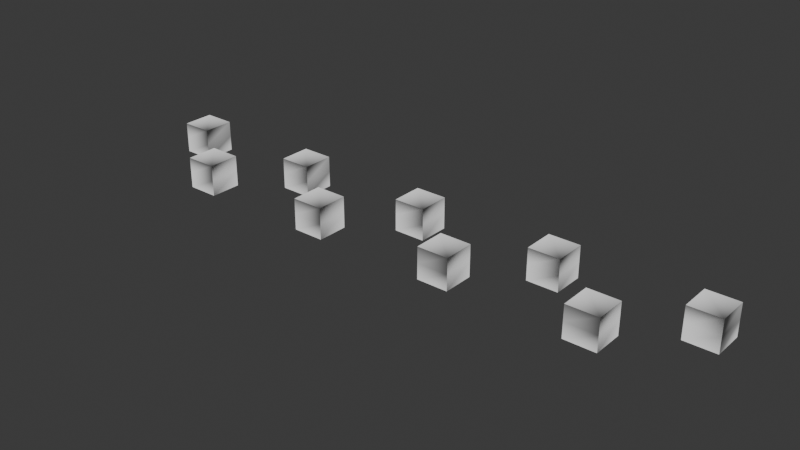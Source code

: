 # Source: skirmisher.blend  (saved by Blender 4.5.90; exported with 4.5.12 LTS)
import bpy
from mathutils import Matrix  # noqa: F401  (used for matrix-valued properties, if any)

bpy.ops.wm.read_factory_settings(use_empty=True)
scene = bpy.context.scene
scene.name = 'Scene'

# ---- collections
col_collection = bpy.data.collections.new('Collection'); scene.collection.children.link(col_collection)

# ---- materials (node trees are filled in below, after node groups)
mat_material_001 = bpy.data.materials.new('Material.001')
mat_material_001.roughness = 1.0

# ---- material node trees
mat_material_001.use_nodes = True; mat_material_001.node_tree.nodes.clear()
_N = mat_material_001.node_tree.nodes; _L = mat_material_001.node_tree.links
n0 = _N.new('ShaderNodeBsdfPrincipled'); n0.name = 'Principled BSDF'; n0.location = (0, 300)
n0.inputs[2].default_value = 1.0
n0.inputs[13].default_value = 0.0
n1 = _N.new('ShaderNodeOutputMaterial'); n1.name = 'Material Output'; n1.location = (280, 300)
_L.new(n0.outputs[0], n1.inputs[0])
n1.is_active_output = True

# ---- world
world_world = bpy.data.worlds.new('World'); scene.world = world_world
world_world.use_nodes = True; world_world.node_tree.nodes.clear()
_N = world_world.node_tree.nodes; _L = world_world.node_tree.links
n0 = _N.new('ShaderNodeOutputWorld'); n0.name = 'World Output'; n0.location = (200, 100)
n1 = _N.new('ShaderNodeBackground'); n1.name = 'Background'; n1.location = (-200, 100)
n1.inputs[0].default_value = (0.05088, 0.05088, 0.05088, 1.0)
_L.new(n1.outputs[0], n0.inputs[0])
n0.is_active_output = True
world_world.color = (0.05088, 0.05088, 0.05088)
world_world.sun_shadow_jitter_overblur = 0.0

# ---- meshes
me_01_pants = bpy.data.meshes.new('01_pants')
me_01_pants.from_pydata([(0.05001, 0.04999, -5.588e-09), (0.04999, -0.05001, 1.863e-09), (-0.04999, 0.05001, -5.588e-09), (-0.05001, -0.04999, 1.863e-09), (0.05001, 0.04999, 0.05), (-0.05001, -0.04999, 0.05), (0.04999, -0.05001, 0.05), (-0.04999, 0.05001, 0.05), (-0.04999, 0.05001, -5.588e-09), (-0.04999, 0.05001, -5.588e-09), (-0.05001, -0.04999, 1.863e-09), (-0.05001, -0.04999, 1.863e-09), (0.05001, 0.04999, -5.588e-09), (0.05001, 0.04999, -5.588e-09), (0.05001, 0.04999, 0.05), (0.04999, -0.05001, 0.05), (0.04999, -0.05001, 1.863e-09), (0.04999, -0.05001, 1.863e-09), (-0.04999, 0.05001, 0.05), (-0.05001, -0.04999, 0.05), (0.05001, 0.04999, 0.1), (0.04999, -0.05001, 0.1), (-0.04999, 0.05001, 0.1), (-0.05001, -0.04999, 0.1), (0.05001, 0.04999, 0.05), (-0.05001, -0.04999, 0.05), (0.04999, -0.05001, 0.05), (-0.04999, 0.05001, 0.05), (-0.05001, -0.04999, 0.05), (-0.05001, -0.04999, 0.1), (-0.05001, -0.04999, 0.1), (0.04999, -0.05001, 0.1), (0.04999, -0.05001, 0.1), (0.05001, 0.04999, 0.1), (0.05001, 0.04999, 0.1), (-0.04999, 0.05001, 0.1), (-0.04999, 0.05001, 0.1), (0.05001, 0.04999, 0.05), (0.04999, -0.05001, 0.05), (-0.04999, 0.05001, 0.05)], [], [(12, 10, 8), (18, 0, 9), (14, 17, 13), (19, 2, 3), (15, 11, 16), (12, 1, 10), (18, 4, 0), (14, 6, 17), (19, 7, 2), (15, 5, 11), (35, 31, 33), (32, 25, 38), (29, 27, 28), (34, 26, 37), (36, 24, 39), (35, 30, 31), (32, 23, 25), (29, 22, 27), (34, 21, 26), (36, 20, 24)])
me_01_pants.polygons.foreach_set('use_smooth', [True] * 20)
_uv = me_01_pants.uv_layers.new(name='UVMap')
_uv.uv.foreach_set('vector', [0.9631, 0.02171, 0.3517, 0.02171, 0.3517, 0.02171, 0.3517, 0.4812, 0.9631, 0.02171, 0.3517, 0.02171, 0.9631, 0.4812, 0.9631, 0.02171, 0.9631, 0.02171, 0.3517, 0.4812, 0.3517, 0.02171, 0.3517, 0.02171, 0.9631, 0.4812, 0.3517, 0.02171, 0.9631, 0.02171, 0.9631, 0.02171, 0.9631, 0.02171, 0.3517, 0.02171, 0.3517, 0.4812, 0.9631, 0.4812, 0.9631, 0.02171, 0.9631, 0.4812, 0.9631, 0.4812, 0.9631, 0.02171, 0.3517, 0.4812, 0.3517, 0.4812, 0.3517, 0.02171, 0.9631, 0.4812, 0.3517, 0.4812, 0.3517, 0.02171, 0.2907, 0.983, 0.9643, 0.983, 0.9643, 0.983, 0.9643, 0.983, 0.2907, 0.5235, 0.9643, 0.5235, 0.2907, 0.983, 0.2907, 0.5235, 0.2907, 0.5235, 0.9643, 0.983, 0.9643, 0.5235, 0.9643, 0.5235, 0.2907, 0.983, 0.9643, 0.5235, 0.2907, 0.5235, 0.2907, 0.983, 0.2907, 0.983, 0.9643, 0.983, 0.9643, 0.983, 0.2907, 0.983, 0.2907, 0.5235, 0.2907, 0.983, 0.2907, 0.983, 0.2907, 0.5235, 0.9643, 0.983, 0.9643, 0.983, 0.9643, 0.5235, 0.2907, 0.983, 0.9643, 0.983, 0.9643, 0.5235])
me_01_pants.materials.append(mat_material_001)
me_01_pants.update()
me_01_pants.normals_split_custom_set([tuple(v) for v in zip(*[iter([-7.935e-12, -7.451e-08, -1.0, -7.935e-12, -7.451e-08, -1.0, -8.304e-12, -7.451e-08, -1.0, 0.0001114, 1.0, -1.313e-07, 0.0001114, 1.0, -5.498e-08, 0.0001114, 1.0, -1.863e-07, 1.0, -0.0001115, 8.31e-12, 1.0, -0.0001116, 8.31e-12, 1.0, -0.0001115, 8.31e-12, -1.0, 0.0001119, -8.335e-12, -1.0, 0.0001119, -8.335e-12, -1.0, 0.0001119, -8.335e-12, -0.0001015, -1.0, 1.863e-07, -0.0001015, -1.0, 1.863e-07, -0.0001015, -1.0, 1.863e-07, -7.935e-12, -7.451e-08, -1.0, -7.565e-12, -7.451e-08, -1.0, -7.935e-12, -7.451e-08, -1.0, 0.0001114, 1.0, -1.313e-07, 0.0001114, 1.0, 0.0, 0.0001114, 1.0, -5.498e-08, 1.0, -0.0001115, 8.31e-12, 1.0, -0.0001116, 8.31e-12, 1.0, -0.0001116, 8.31e-12, -1.0, 0.0001119, -8.335e-12, -1.0, 0.0001119, -8.335e-12, -1.0, 0.0001119, -8.335e-12, -0.0001015, -1.0, 1.863e-07, -0.0001015, -1.0, 1.863e-07, -0.0001015, -1.0, 1.863e-07, 0.0, 7.45e-08, 1.0, 0.0, 7.45e-08, 1.0, 0.0, 0.0, 1.0, -0.0001015, -1.0, 0.0, -0.0001015, -1.0, 0.0, -0.0001015, -1.0, 0.0, -1.0, 0.0001119, -8.335e-12, -1.0, 0.0001119, -8.335e-12, -1.0, 0.0001118, -8.335e-12, 1.0, -0.0001115, 8.31e-12, 1.0, -0.0001115, 8.31e-12, 1.0, -0.0001115, 8.31e-12, 0.0001115, 1.0, -5.498e-08, 0.0001115, 1.0, -1.313e-07, 0.0001115, 1.0, 0.0, 0.0, 7.45e-08, 1.0, 0.0, 1.49e-07, 1.0, 0.0, 7.45e-08, 1.0, -0.0001015, -1.0, 0.0, -0.0001015, -1.0, 0.0, -0.0001015, -1.0, 0.0, -1.0, 0.0001119, -8.335e-12, -1.0, 0.0001119, -8.335e-12, -1.0, 0.0001119, -8.335e-12, 1.0, -0.0001115, 8.31e-12, 1.0, -0.0001115, 8.31e-12, 1.0, -0.0001115, 8.31e-12, 0.0001115, 1.0, -5.498e-08, 0.0001115, 1.0, -1.863e-07, 0.0001115, 1.0, -1.313e-07])] * 3)])
me_01_pants_001 = bpy.data.meshes.new('01_pants.001')
me_01_pants_001.from_pydata([(-1.055, 0.1439, -7.473e-08), (-1.055, 0.1439, -0.055), (-1.055, 0.03389, -0.055), (-0.945, 0.1439, -0.055), (-0.945, 0.03388, -0.055), (-1.055, 0.03389, 0.055), (-0.945, 0.03388, -6.653e-08), (-1.055, 0.03389, -6.653e-08), (-0.945, 0.03388, 0.055), (-0.945, 0.1439, 0.055), (-1.055, 0.1439, 0.055), (-0.945, 0.1439, -7.473e-08), (-0.445, 0.03388, -0.055), (-0.555, 0.03389, -0.055), (-0.555, 0.1439, -0.055), (-0.445, 0.1439, -0.055), (-0.445, 0.1439, -7.462e-08), (-0.555, 0.03389, 0.055), (-0.555, 0.03389, -6.642e-08), (-0.445, 0.03388, -6.642e-08), (-0.445, 0.03388, 0.055), (-0.445, 0.1439, 0.055), (-0.555, 0.1439, 0.055), (-0.555, 0.1439, -7.462e-08), (-0.05499, 0.1439, -0.055), (-0.05501, 0.03389, -0.055), (0.05501, 0.1439, -0.055), (0.05499, 0.03388, -0.055), (0.05499, 0.03388, 0.055), (-0.05499, 0.1439, 0.055), (0.05501, 0.1439, -7.478e-08), (-0.05501, 0.03389, -6.658e-08), (-0.05501, 0.03389, 0.055), (0.05501, 0.1439, 0.055), (0.05499, 0.03388, -6.658e-08), (-0.05499, 0.1439, -7.478e-08), (0.555, 0.1439, -0.055), (0.555, 0.03388, -0.055), (0.445, 0.1439, -0.055), (0.445, 0.1439, -7.459e-08), (0.445, 0.03389, -0.055), (0.555, 0.1439, 0.055), (0.555, 0.03388, -6.64e-08), (0.445, 0.03389, -6.64e-08), (0.445, 0.03389, 0.055), (0.555, 0.03388, 0.055), (0.445, 0.1439, 0.055), (0.555, 0.1439, -7.459e-08), (1.055, 0.03388, -0.055), (1.055, 0.1439, -7.472e-08), (0.945, 0.1439, -0.055), (0.945, 0.03389, -0.055), (1.055, 0.1439, -0.055), (0.945, 0.1439, -7.472e-08), (1.055, 0.03388, -6.652e-08), (0.945, 0.03389, -6.652e-08), (0.945, 0.03389, 0.055), (1.055, 0.03388, 0.055), (1.055, 0.1439, 0.055), (0.945, 0.1439, 0.055), (-0.695, -0.1661, -0.055), (-0.805, -0.0561, -0.055), (-0.805, -0.1661, -0.055), (-0.695, -0.05612, -0.055), (-0.805, -0.1661, -6.647e-08), (-0.695, -0.05612, 0.055), (-0.805, -0.0561, 0.055), (-0.805, -0.1661, 0.055), (-0.695, -0.05612, -7.467e-08), (-0.695, -0.1661, -6.647e-08), (-0.695, -0.1661, 0.055), (-0.805, -0.0561, -7.467e-08), (-0.195, -0.05612, -0.055), (-0.195, -0.1661, -0.055), (-0.305, -0.1661, -0.055), (-0.305, -0.0561, -0.055), (-0.305, -0.0561, -7.459e-08), (-0.195, -0.1661, 0.055), (-0.195, -0.05612, -7.459e-08), (-0.305, -0.1661, -6.64e-08), (-0.195, -0.1661, -6.64e-08), (-0.305, -0.1661, 0.055), (-0.195, -0.05612, 0.055), (-0.305, -0.0561, 0.055), (0.305, -0.05612, -0.055), (0.195, -0.0561, -0.055), (0.195, -0.0561, -7.469e-08), (0.195, -0.1661, -0.055), (0.305, -0.1661, -0.055), (0.195, -0.1661, -6.65e-08), (0.195, -0.1661, 0.055), (0.305, -0.05612, -7.469e-08), (0.305, -0.1661, 0.055), (0.305, -0.05612, 0.055), (0.195, -0.0561, 0.055), (0.305, -0.1661, -6.65e-08), (0.805, -0.05612, -0.055), (0.805, -0.1661, -0.055), (0.695, -0.0561, -0.055), (0.695, -0.1661, -0.055), (0.805, -0.1661, 0.055), (0.695, -0.0561, 0.055), (0.695, -0.1661, 0.055), (0.695, -0.1661, -6.652e-08), (0.805, -0.05612, 0.055), (0.805, -0.05612, -7.472e-08), (0.805, -0.1661, -6.652e-08), (0.695, -0.0561, -7.472e-08), (-0.945, 0.03388, 0.055), (-0.945, 0.1439, 0.055), (-0.445, 0.1439, -0.055), (-0.445, 0.1439, -7.462e-08), (-0.555, 0.03389, 0.055), (-0.555, 0.03389, -6.642e-08), (-0.05501, 0.03389, -6.658e-08), (-0.05501, 0.03389, 0.055), (-0.05499, 0.1439, 0.055), (0.445, 0.1439, -0.055), (0.445, 0.1439, -7.459e-08), (0.945, 0.1439, -0.055), (0.945, 0.03389, -0.055), (0.945, 0.03389, -6.652e-08), (0.945, 0.03389, 0.055), (-0.695, -0.05612, 0.055), (-0.695, -0.05612, -7.467e-08), (-0.305, -0.0561, -0.055), (-0.305, -0.0561, -7.459e-08), (-0.305, -0.1661, 0.055), (-0.305, -0.0561, 0.055), (-0.195, -0.1661, 0.055), (-0.195, -0.05612, 0.055), (-0.195, -0.1661, -6.64e-08), (0.195, -0.0561, -0.055), (0.195, -0.0561, -7.469e-08), (0.305, -0.1661, 0.055), (0.305, -0.1661, -6.65e-08), (0.695, -0.0561, -0.055), (0.695, -0.1661, -0.055), (-1.055, 0.1439, -0.055), (-1.055, 0.03389, -0.055), (-1.055, 0.1439, -7.473e-08), (-0.945, 0.1439, -0.055), (-0.945, 0.1439, -7.473e-08), (-0.945, 0.03388, -0.055), (-1.055, 0.03389, -6.653e-08), (-0.945, 0.03388, -6.653e-08), (-1.055, 0.03389, 0.055), (-1.055, 0.1439, 0.055), (-0.555, 0.1439, -0.055), (-0.555, 0.03389, -0.055), (-0.555, 0.1439, -7.462e-08), (-0.445, 0.03388, -0.055), (-0.445, 0.03388, -6.642e-08), (-0.445, 0.03388, 0.055), (-0.445, 0.1439, 0.055), (-0.555, 0.1439, 0.055), (-0.05499, 0.1439, -0.055), (-0.05501, 0.03389, -0.055), (-0.05499, 0.1439, -7.478e-08), (0.05501, 0.1439, -0.055), (0.05501, 0.1439, -7.478e-08), (0.05499, 0.03388, -0.055), (0.05499, 0.03388, -6.658e-08), (0.05499, 0.03388, 0.055), (0.05501, 0.1439, 0.055), (0.445, 0.03389, -0.055), (0.555, 0.1439, -0.055), (0.555, 0.1439, -7.459e-08), (0.555, 0.03388, -0.055), (0.445, 0.03389, -6.64e-08), (0.555, 0.03388, -6.64e-08), (0.555, 0.03388, 0.055), (0.555, 0.1439, 0.055), (0.445, 0.03389, 0.055), (0.445, 0.1439, 0.055), (0.945, 0.1439, -7.472e-08), (1.055, 0.1439, -0.055), (1.055, 0.1439, -7.472e-08), (1.055, 0.03388, -0.055), (1.055, 0.03388, -6.652e-08), (1.055, 0.03388, 0.055), (1.055, 0.1439, 0.055), (0.945, 0.1439, 0.055), (-0.805, -0.0561, -0.055), (-0.805, -0.1661, -0.055), (-0.805, -0.0561, -7.467e-08), (-0.695, -0.05612, -0.055), (-0.695, -0.1661, -0.055), (-0.805, -0.1661, -6.647e-08), (-0.695, -0.1661, -6.647e-08), (-0.695, -0.1661, 0.055), (-0.805, -0.1661, 0.055), (-0.805, -0.0561, 0.055), (-0.305, -0.1661, -0.055), (-0.195, -0.05612, -0.055), (-0.195, -0.05612, -7.459e-08), (-0.195, -0.1661, -0.055), (-0.305, -0.1661, -6.64e-08), (0.195, -0.1661, -0.055), (0.305, -0.05612, -0.055), (0.305, -0.05612, -7.469e-08), (0.305, -0.1661, -0.055), (0.195, -0.1661, -6.65e-08), (0.305, -0.05612, 0.055), (0.195, -0.1661, 0.055), (0.195, -0.0561, 0.055), (0.695, -0.0561, -7.472e-08), (0.805, -0.05612, -0.055), (0.805, -0.05612, -7.472e-08), (0.805, -0.1661, -0.055), (0.695, -0.1661, -6.652e-08), (0.805, -0.1661, -6.652e-08), (0.805, -0.1661, 0.055), (0.805, -0.05612, 0.055), (0.695, -0.1661, 0.055), (0.695, -0.0561, 0.055), (-0.945, 0.03388, -6.653e-08), (-0.945, 0.1439, -7.473e-08), (0.05501, 0.1439, -7.478e-08), (-0.05499, 0.1439, -7.478e-08), (0.555, 0.03388, -6.64e-08), (0.555, 0.1439, -7.459e-08), (1.055, 0.1439, -7.472e-08), (0.945, 0.1439, -7.472e-08), (-0.695, -0.05612, -7.467e-08), (-0.805, -0.0561, -7.467e-08), (0.195, -0.0561, -7.469e-08), (0.195, -0.1661, -6.65e-08), (-0.945, 0.1439, -7.473e-08), (-1.055, 0.1439, -7.473e-08), (-1.055, 0.1439, -7.473e-08), (-1.055, 0.03389, -6.653e-08), (-1.055, 0.03389, -6.653e-08), (-0.945, 0.03388, -6.653e-08), (-0.445, 0.1439, -7.462e-08), (-0.555, 0.1439, -7.462e-08), (-0.445, 0.03388, -6.642e-08), (-0.445, 0.1439, -7.462e-08), (-0.555, 0.1439, -7.462e-08), (-0.555, 0.03389, -6.642e-08), (-0.555, 0.03389, -6.642e-08), (-0.445, 0.03388, -6.642e-08), (0.05499, 0.03388, -6.658e-08), (0.05501, 0.1439, -7.478e-08), (-0.05499, 0.1439, -7.478e-08), (-0.05501, 0.03389, -6.658e-08), (-0.05501, 0.03389, -6.658e-08), (0.05499, 0.03388, -6.658e-08), (0.555, 0.1439, -7.459e-08), (0.445, 0.1439, -7.459e-08), (0.445, 0.1439, -7.459e-08), (0.445, 0.03389, -6.64e-08), (0.445, 0.03389, -6.64e-08), (0.555, 0.03388, -6.64e-08), (1.055, 0.03388, -6.652e-08), (1.055, 0.1439, -7.472e-08), (0.945, 0.1439, -7.472e-08), (0.945, 0.03389, -6.652e-08), (0.945, 0.03389, -6.652e-08), (1.055, 0.03388, -6.652e-08), (-0.695, -0.1661, -6.647e-08), (-0.695, -0.05612, -7.467e-08), (-0.805, -0.0561, -7.467e-08), (-0.805, -0.1661, -6.647e-08), (-0.805, -0.1661, -6.647e-08), (-0.695, -0.1661, -6.647e-08), (-0.195, -0.05612, -7.459e-08), (-0.305, -0.0561, -7.459e-08), (-0.195, -0.1661, -6.64e-08), (-0.195, -0.05612, -7.459e-08), (-0.305, -0.0561, -7.459e-08), (-0.305, -0.1661, -6.64e-08), (-0.305, -0.1661, -6.64e-08), (-0.195, -0.1661, -6.64e-08), (0.305, -0.05612, -7.469e-08), (0.195, -0.0561, -7.469e-08), (0.305, -0.1661, -6.65e-08), (0.305, -0.05612, -7.469e-08), (0.195, -0.1661, -6.65e-08), (0.305, -0.1661, -6.65e-08), (0.805, -0.05612, -7.472e-08), (0.695, -0.0561, -7.472e-08), (0.805, -0.1661, -6.652e-08), (0.805, -0.05612, -7.472e-08), (0.695, -0.0561, -7.472e-08), (0.695, -0.1661, -6.652e-08), (0.695, -0.1661, -6.652e-08), (0.805, -0.1661, -6.652e-08), (-1.055, 0.1439, -0.055), (-0.945, 0.1439, -0.055), (-0.945, 0.1439, 0.055), (-1.055, 0.1439, 0.055), (-0.555, 0.03389, 0.055), (-0.445, 0.03388, 0.055), (0.445, 0.03389, 0.055), (0.555, 0.03388, 0.055), (0.555, 0.1439, 0.055), (0.445, 0.1439, 0.055), (0.945, 0.1439, -0.055), (0.945, 0.03389, -0.055), (1.055, 0.03388, -0.055), (-0.805, -0.1661, 0.055), (-0.695, -0.1661, 0.055), (-0.195, -0.05612, -0.055), (-0.305, -0.0561, -0.055), (-0.305, -0.1661, 0.055), (-0.305, -0.0561, 0.055), (-0.195, -0.1661, 0.055), (-0.195, -0.05612, 0.055), (0.305, -0.1661, 0.055), (0.195, -0.1661, 0.055), (-1.055, 0.03389, -0.055), (-0.945, 0.03388, -0.055), (-0.945, 0.03388, 0.055), (-1.055, 0.03389, 0.055), (-0.555, 0.1439, -0.055), (-0.445, 0.1439, -0.055), (-0.555, 0.03389, -0.055), (-0.445, 0.03388, -0.055), (-0.445, 0.1439, 0.055), (-0.555, 0.1439, 0.055), (-0.05499, 0.1439, -0.055), (0.05501, 0.1439, -0.055), (-0.05501, 0.03389, -0.055), (0.05499, 0.03388, -0.055), (0.05501, 0.1439, 0.055), (-0.05499, 0.1439, 0.055), (0.05499, 0.03388, 0.055), (-0.05501, 0.03389, 0.055), (0.445, 0.1439, -0.055), (0.555, 0.1439, -0.055), (0.445, 0.03389, -0.055), (0.555, 0.03388, -0.055), (1.055, 0.1439, -0.055), (1.055, 0.1439, 0.055), (0.945, 0.1439, 0.055), (1.055, 0.03388, 0.055), (0.945, 0.03389, 0.055), (-0.805, -0.0561, -0.055), (-0.695, -0.05612, -0.055), (-0.805, -0.1661, -0.055), (-0.695, -0.1661, -0.055), (-0.695, -0.05612, 0.055), (-0.805, -0.0561, 0.055), (-0.195, -0.1661, -0.055), (-0.305, -0.1661, -0.055), (0.195, -0.0561, -0.055), (0.305, -0.05612, -0.055), (0.195, -0.1661, -0.055), (0.305, -0.1661, -0.055), (0.305, -0.05612, 0.055), (0.195, -0.0561, 0.055), (0.695, -0.0561, -0.055), (0.805, -0.05612, -0.055), (0.695, -0.1661, -0.055), (0.805, -0.1661, -0.055), (0.805, -0.05612, 0.055), (0.695, -0.0561, 0.055), (0.805, -0.1661, 0.055), (0.695, -0.1661, 0.055)], [], [(289, 311, 288), (229, 141, 138), (217, 143, 3), (231, 1, 2), (233, 139, 312), (289, 4, 311), (229, 228, 141), (217, 216, 143), (231, 230, 1), (233, 232, 139), (291, 313, 290), (108, 7, 6), (146, 0, 144), (9, 145, 142), (147, 11, 140), (291, 314, 313), (108, 5, 7), (146, 10, 0), (9, 8, 145), (147, 109, 11), (316, 317, 315), (235, 15, 148), (237, 151, 110), (18, 14, 13), (241, 149, 318), (316, 12, 317), (235, 234, 15), (237, 152, 151), (18, 238, 14), (241, 113, 149), (320, 153, 319), (293, 240, 19), (17, 23, 239), (154, 236, 111), (155, 16, 150), (320, 292, 153), (293, 112, 240), (17, 22, 23), (154, 20, 236), (155, 21, 16), (322, 323, 321), (219, 159, 156), (243, 161, 26), (114, 24, 25), (247, 157, 324), (322, 27, 323), (219, 218, 159), (243, 242, 161), (114, 244, 24), (247, 246, 157), (326, 327, 325), (163, 31, 162), (115, 35, 245), (33, 34, 30), (116, 160, 158), (326, 328, 327), (163, 32, 31), (115, 29, 35), (33, 28, 34), (116, 164, 160), (330, 331, 117), (249, 166, 329), (221, 168, 36), (251, 38, 40), (253, 165, 332), (330, 37, 331), (249, 248, 166), (221, 220, 168), (251, 250, 38), (253, 252, 165), (297, 295, 296), (171, 43, 42), (44, 39, 169), (41, 170, 167), (174, 47, 118), (297, 294, 295), (171, 173, 43), (44, 46, 39), (41, 45, 170), (174, 172, 47), (333, 299, 298), (223, 176, 119), (255, 48, 52), (121, 50, 51), (259, 120, 300), (333, 178, 299), (223, 222, 176), (255, 179, 48), (121, 256, 50), (259, 258, 120), (335, 336, 334), (180, 55, 54), (122, 53, 257), (181, 254, 49), (182, 177, 175), (335, 337, 336), (180, 56, 55), (122, 59, 53), (181, 57, 254), (182, 58, 177), (339, 340, 338), (225, 186, 61), (68, 187, 63), (263, 183, 62), (265, 184, 341), (339, 60, 340), (225, 224, 186), (68, 260, 187), (263, 262, 183), (265, 264, 184), (343, 302, 342), (190, 64, 189), (67, 71, 188), (123, 69, 261), (192, 124, 185), (343, 301, 302), (190, 191, 64), (67, 66, 71), (123, 70, 69), (192, 65, 124), (194, 345, 125), (267, 303, 304), (269, 196, 72), (271, 75, 74), (80, 193, 344), (194, 73, 345), (267, 266, 303), (269, 131, 196), (271, 270, 75), (80, 272, 193), (306, 307, 308), (129, 79, 273), (81, 76, 197), (130, 268, 195), (128, 78, 126), (306, 305, 307), (129, 127, 79), (81, 83, 76), (130, 77, 268), (128, 82, 78), (347, 348, 85), (275, 199, 346), (277, 201, 84), (227, 132, 87), (135, 198, 349), (347, 88, 348), (275, 200, 199), (277, 276, 201), (227, 226, 132), (135, 278, 198), (205, 134, 350), (309, 89, 279), (90, 133, 202), (93, 95, 91), (351, 274, 86), (205, 310, 134), (309, 204, 89), (90, 94, 133), (93, 92, 95), (351, 203, 274), (353, 354, 352), (281, 207, 136), (283, 209, 96), (285, 98, 99), (287, 137, 355), (353, 97, 354), (281, 280, 207), (283, 282, 209), (285, 284, 98), (287, 286, 137), (357, 358, 356), (212, 103, 211), (214, 107, 210), (104, 106, 208), (215, 105, 206), (357, 359, 358), (212, 102, 103), (214, 101, 107), (104, 100, 106), (215, 213, 105)])
me_01_pants_001.polygons.foreach_set('use_smooth', [True] * 180)
_k = set([(0, 10), (1, 2), (1, 230), (2, 231), (3, 143), (3, 217), (4, 289), (4, 311), (5, 7), (5, 108), (6, 108), (8, 9), (8, 145), (9, 142), (10, 146), (11, 109), (12, 316), (12, 317), (13, 14), (13, 18), (14, 238), (15, 148), (15, 234), (16, 21), (17, 22), (17, 239), (19, 293), (20, 154), (20, 236), (21, 155), (22, 23), (24, 25), (24, 244), (25, 114), (26, 161), (26, 243), (27, 322), (27, 323), (28, 33), (28, 34), (29, 35), (29, 115), (30, 33), (31, 32), (32, 163), (36, 168), (36, 221), (37, 330), (37, 331), (38, 40), (38, 250), (39, 46), (40, 251), (41, 45), (41, 167), (42, 171), (43, 173), (44, 46), (44, 169), (45, 170), (47, 172), (48, 52), (48, 179), (49, 181), (50, 51), (50, 256), (51, 121), (52, 255), (53, 59), (54, 180), (55, 56), (56, 180), (57, 181), (57, 254), (58, 177), (58, 182), (59, 122), (60, 339), (60, 340), (61, 186), (61, 225), (62, 183), (62, 263), (63, 68), (63, 187), (64, 191), (65, 124), (65, 192), (66, 67), (66, 71), (67, 188), (69, 70), (70, 123), (72, 196), (72, 269), (73, 194), (73, 345), (74, 75), (74, 271), (75, 270), (76, 83), (77, 130), (77, 268), (78, 82), (79, 127), (80, 344), (81, 83), (81, 197), (82, 128), (84, 201), (84, 277), (85, 347), (85, 348), (86, 351), (87, 132), (87, 227), (88, 347), (88, 348), (89, 204), (90, 94), (90, 202), (91, 93), (92, 93), (92, 95), (94, 133), (96, 209), (96, 283), (97, 353), (97, 354), (98, 99), (98, 284), (99, 285), (100, 104), (100, 106), (101, 107), (101, 214), (102, 103), (102, 212), (104, 208), (105, 213), (109, 147), (110, 151), (110, 237), (111, 154), (112, 240), (112, 293), (113, 149), (115, 245), (116, 158), (116, 164), (117, 330), (117, 331), (118, 174), (119, 176), (119, 223), (120, 258), (120, 300), (122, 257), (123, 261), (125, 194), (125, 345), (126, 128), (127, 129), (129, 273), (130, 195), (131, 196), (132, 226), (134, 310), (134, 350), (135, 349), (136, 207), (136, 281), (137, 286), (137, 355), (138, 141), (138, 229), (139, 232), (139, 312), (140, 147), (141, 228), (143, 216), (144, 146), (148, 235), (149, 318), (150, 155), (151, 152), (153, 292), (153, 319), (156, 159), (156, 219), (157, 246), (157, 324), (159, 218), (160, 164), (161, 242), (162, 163), (165, 252), (165, 332), (166, 248), (166, 329), (168, 220), (171, 173), (172, 174), (175, 182), (176, 222), (178, 299), (178, 333), (183, 262), (184, 264), (184, 341), (185, 192), (186, 224), (187, 260), (189, 190), (190, 191), (193, 272), (193, 344), (198, 278), (198, 349), (199, 200), (199, 346), (201, 276), (203, 274), (203, 351), (204, 309), (205, 310), (205, 350), (206, 215), (207, 280), (209, 282), (210, 214), (211, 212), (213, 215), (233, 312), (241, 318), (247, 324), (249, 329), (253, 332), (259, 300), (265, 341), (266, 303), (267, 304), (275, 346), (279, 309), (287, 355), (288, 289), (288, 311), (290, 291), (290, 313), (291, 314), (292, 320), (294, 295), (294, 297), (295, 296), (296, 297), (298, 299), (298, 333), (301, 302), (301, 343), (302, 342), (303, 304), (305, 306), (305, 307), (306, 308), (307, 308), (313, 314), (315, 316), (315, 317), (319, 320), (321, 322), (321, 323), (325, 326), (325, 327), (326, 328), (327, 328), (334, 335), (334, 336), (335, 337), (336, 337), (338, 339), (338, 340), (342, 343), (352, 353), (352, 354), (356, 357), (356, 358), (357, 359), (358, 359)])
me_01_pants_001.attributes.new('sharp_edge', 'BOOLEAN', 'EDGE').data.foreach_set('value', [ (min(e.vertices), max(e.vertices)) in _k for e in me_01_pants_001.edges])
_uv = me_01_pants_001.uv_layers.new(name='UVMap')
_uv.uv.foreach_set('vector', [0.9631, 0.02171, 0.3517, 0.02171, 0.3517, 0.02171, 0.3517, 0.4812, 0.9631, 0.02171, 0.3517, 0.02171, 0.9631, 0.4812, 0.9631, 0.02171, 0.9631, 0.02171, 0.3517, 0.4812, 0.3517, 0.02171, 0.3517, 0.02171, 0.9631, 0.4812, 0.3517, 0.02171, 0.9631, 0.02171, 0.9631, 0.02171, 0.9631, 0.02171, 0.3517, 0.02171, 0.3517, 0.4812, 0.9631, 0.4812, 0.9631, 0.02171, 0.9631, 0.4812, 0.9631, 0.4812, 0.9631, 0.02171, 0.3517, 0.4812, 0.3517, 0.4812, 0.3517, 0.02171, 0.9631, 0.4812, 0.3517, 0.4812, 0.3517, 0.02171, 0.2907, 0.983, 0.9643, 0.983, 0.9643, 0.983, 0.9643, 0.983, 0.2907, 0.5235, 0.9643, 0.5235, 0.2907, 0.983, 0.2907, 0.5235, 0.2907, 0.5235, 0.9643, 0.983, 0.9643, 0.5235, 0.9643, 0.5235, 0.2907, 0.983, 0.9643, 0.5235, 0.2907, 0.5235, 0.2907, 0.983, 0.2907, 0.983, 0.9643, 0.983, 0.9643, 0.983, 0.2907, 0.983, 0.2907, 0.5235, 0.2907, 0.983, 0.2907, 0.983, 0.2907, 0.5235, 0.9643, 0.983, 0.9643, 0.983, 0.9643, 0.5235, 0.2907, 0.983, 0.9643, 0.983, 0.9643, 0.5235, 0.9631, 0.02171, 0.3517, 0.02171, 0.3517, 0.02171, 0.3517, 0.4812, 0.9631, 0.02171, 0.3517, 0.02171, 0.9631, 0.4812, 0.9631, 0.02171, 0.9631, 0.02171, 0.3517, 0.4812, 0.3517, 0.02171, 0.3517, 0.02171, 0.9631, 0.4812, 0.3517, 0.02171, 0.9631, 0.02171, 0.9631, 0.02171, 0.9631, 0.02171, 0.3517, 0.02171, 0.3517, 0.4812, 0.9631, 0.4812, 0.9631, 0.02171, 0.9631, 0.4812, 0.9631, 0.4812, 0.9631, 0.02171, 0.3517, 0.4812, 0.3517, 0.4812, 0.3517, 0.02171, 0.9631, 0.4812, 0.3517, 0.4812, 0.3517, 0.02171, 0.2907, 0.983, 0.9643, 0.983, 0.9643, 0.983, 0.9643, 0.983, 0.2907, 0.5235, 0.9643, 0.5235, 0.2907, 0.983, 0.2907, 0.5235, 0.2907, 0.5235, 0.9643, 0.983, 0.9643, 0.5235, 0.9643, 0.5235, 0.2907, 0.983, 0.9643, 0.5235, 0.2907, 0.5235, 0.2907, 0.983, 0.2907, 0.983, 0.9643, 0.983, 0.9643, 0.983, 0.2907, 0.983, 0.2907, 0.5235, 0.2907, 0.983, 0.2907, 0.983, 0.2907, 0.5235, 0.9643, 0.983, 0.9643, 0.983, 0.9643, 0.5235, 0.2907, 0.983, 0.9643, 0.983, 0.9643, 0.5235, 0.9631, 0.02171, 0.3517, 0.02171, 0.3517, 0.02171, 0.3517, 0.4812, 0.9631, 0.02171, 0.3517, 0.02171, 0.9631, 0.4812, 0.9631, 0.02171, 0.9631, 0.02171, 0.3517, 0.4812, 0.3517, 0.02171, 0.3517, 0.02171, 0.9631, 0.4812, 0.3517, 0.02171, 0.9631, 0.02171, 0.9631, 0.02171, 0.9631, 0.02171, 0.3517, 0.02171, 0.3517, 0.4812, 0.9631, 0.4812, 0.9631, 0.02171, 0.9631, 0.4812, 0.9631, 0.4812, 0.9631, 0.02171, 0.3517, 0.4812, 0.3517, 0.4812, 0.3517, 0.02171, 0.9631, 0.4812, 0.3517, 0.4812, 0.3517, 0.02171, 0.2907, 0.983, 0.9643, 0.983, 0.9643, 0.983, 0.9643, 0.983, 0.2907, 0.5235, 0.9643, 0.5235, 0.2907, 0.983, 0.2907, 0.5235, 0.2907, 0.5235, 0.9643, 0.983, 0.9643, 0.5235, 0.9643, 0.5235, 0.2907, 0.983, 0.9643, 0.5235, 0.2907, 0.5235, 0.2907, 0.983, 0.2907, 0.983, 0.9643, 0.983, 0.9643, 0.983, 0.2907, 0.983, 0.2907, 0.5235, 0.2907, 0.983, 0.2907, 0.983, 0.2907, 0.5235, 0.9643, 0.983, 0.9643, 0.983, 0.9643, 0.5235, 0.2907, 0.983, 0.9643, 0.983, 0.9643, 0.5235, 0.9631, 0.02171, 0.3517, 0.02171, 0.3517, 0.02171, 0.3517, 0.4812, 0.9631, 0.02171, 0.3517, 0.02171, 0.9631, 0.4812, 0.9631, 0.02171, 0.9631, 0.02171, 0.3517, 0.4812, 0.3517, 0.02171, 0.3517, 0.02171, 0.9631, 0.4812, 0.3517, 0.02171, 0.9631, 0.02171, 0.9631, 0.02171, 0.9631, 0.02171, 0.3517, 0.02171, 0.3517, 0.4812, 0.9631, 0.4812, 0.9631, 0.02171, 0.9631, 0.4812, 0.9631, 0.4812, 0.9631, 0.02171, 0.3517, 0.4812, 0.3517, 0.4812, 0.3517, 0.02171, 0.9631, 0.4812, 0.3517, 0.4812, 0.3517, 0.02171, 0.2907, 0.983, 0.9643, 0.983, 0.9643, 0.983, 0.9643, 0.983, 0.2907, 0.5235, 0.9643, 0.5235, 0.2907, 0.983, 0.2907, 0.5235, 0.2907, 0.5235, 0.9643, 0.983, 0.9643, 0.5235, 0.9643, 0.5235, 0.2907, 0.983, 0.9643, 0.5235, 0.2907, 0.5235, 0.2907, 0.983, 0.2907, 0.983, 0.9643, 0.983, 0.9643, 0.983, 0.2907, 0.983, 0.2907, 0.5235, 0.2907, 0.983, 0.2907, 0.983, 0.2907, 0.5235, 0.9643, 0.983, 0.9643, 0.983, 0.9643, 0.5235, 0.2907, 0.983, 0.9643, 0.983, 0.9643, 0.5235, 0.9631, 0.02171, 0.3517, 0.02171, 0.3517, 0.02171, 0.3517, 0.4812, 0.9631, 0.02171, 0.3517, 0.02171, 0.9631, 0.4812, 0.9631, 0.02171, 0.9631, 0.02171, 0.3517, 0.4812, 0.3517, 0.02171, 0.3517, 0.02171, 0.9631, 0.4812, 0.3517, 0.02171, 0.9631, 0.02171, 0.9631, 0.02171, 0.9631, 0.02171, 0.3517, 0.02171, 0.3517, 0.4812, 0.9631, 0.4812, 0.9631, 0.02171, 0.9631, 0.4812, 0.9631, 0.4812, 0.9631, 0.02171, 0.3517, 0.4812, 0.3517, 0.4812, 0.3517, 0.02171, 0.9631, 0.4812, 0.3517, 0.4812, 0.3517, 0.02171, 0.2907, 0.983, 0.9643, 0.983, 0.9643, 0.983, 0.9643, 0.983, 0.2907, 0.5235, 0.9643, 0.5235, 0.2907, 0.983, 0.2907, 0.5235, 0.2907, 0.5235, 0.9643, 0.983, 0.9643, 0.5235, 0.9643, 0.5235, 0.2907, 0.983, 0.9643, 0.5235, 0.2907, 0.5235, 0.2907, 0.983, 0.2907, 0.983, 0.9643, 0.983, 0.9643, 0.983, 0.2907, 0.983, 0.2907, 0.5235, 0.2907, 0.983, 0.2907, 0.983, 0.2907, 0.5235, 0.9643, 0.983, 0.9643, 0.983, 0.9643, 0.5235, 0.2907, 0.983, 0.9643, 0.983, 0.9643, 0.5235, 0.9631, 0.02171, 0.3517, 0.02171, 0.3517, 0.02171, 0.3517, 0.4812, 0.9631, 0.02171, 0.3517, 0.02171, 0.9631, 0.4812, 0.9631, 0.02171, 0.9631, 0.02171, 0.3517, 0.4812, 0.3517, 0.02171, 0.3517, 0.02171, 0.9631, 0.4812, 0.3517, 0.02171, 0.9631, 0.02171, 0.9631, 0.02171, 0.9631, 0.02171, 0.3517, 0.02171, 0.3517, 0.4812, 0.9631, 0.4812, 0.9631, 0.02171, 0.9631, 0.4812, 0.9631, 0.4812, 0.9631, 0.02171, 0.3517, 0.4812, 0.3517, 0.4812, 0.3517, 0.02171, 0.9631, 0.4812, 0.3517, 0.4812, 0.3517, 0.02171, 0.2907, 0.983, 0.9643, 0.983, 0.9643, 0.983, 0.9643, 0.983, 0.2907, 0.5235, 0.9643, 0.5235, 0.2907, 0.983, 0.2907, 0.5235, 0.2907, 0.5235, 0.9643, 0.983, 0.9643, 0.5235, 0.9643, 0.5235, 0.2907, 0.983, 0.9643, 0.5235, 0.2907, 0.5235, 0.2907, 0.983, 0.2907, 0.983, 0.9643, 0.983, 0.9643, 0.983, 0.2907, 0.983, 0.2907, 0.5235, 0.2907, 0.983, 0.2907, 0.983, 0.2907, 0.5235, 0.9643, 0.983, 0.9643, 0.983, 0.9643, 0.5235, 0.2907, 0.983, 0.9643, 0.983, 0.9643, 0.5235, 0.9631, 0.02171, 0.3517, 0.02171, 0.3517, 0.02171, 0.3517, 0.4812, 0.9631, 0.02171, 0.3517, 0.02171, 0.9631, 0.4812, 0.9631, 0.02171, 0.9631, 0.02171, 0.3517, 0.4812, 0.3517, 0.02171, 0.3517, 0.02171, 0.9631, 0.4812, 0.3517, 0.02171, 0.9631, 0.02171, 0.9631, 0.02171, 0.9631, 0.02171, 0.3517, 0.02171, 0.3517, 0.4812, 0.9631, 0.4812, 0.9631, 0.02171, 0.9631, 0.4812, 0.9631, 0.4812, 0.9631, 0.02171, 0.3517, 0.4812, 0.3517, 0.4812, 0.3517, 0.02171, 0.9631, 0.4812, 0.3517, 0.4812, 0.3517, 0.02171, 0.2907, 0.983, 0.9643, 0.983, 0.9643, 0.983, 0.9643, 0.983, 0.2907, 0.5235, 0.9643, 0.5235, 0.2907, 0.983, 0.2907, 0.5235, 0.2907, 0.5235, 0.9643, 0.983, 0.9643, 0.5235, 0.9643, 0.5235, 0.2907, 0.983, 0.9643, 0.5235, 0.2907, 0.5235, 0.2907, 0.983, 0.2907, 0.983, 0.9643, 0.983, 0.9643, 0.983, 0.2907, 0.983, 0.2907, 0.5235, 0.2907, 0.983, 0.2907, 0.983, 0.2907, 0.5235, 0.9643, 0.983, 0.9643, 0.983, 0.9643, 0.5235, 0.2907, 0.983, 0.9643, 0.983, 0.9643, 0.5235, 0.9631, 0.02171, 0.3517, 0.02171, 0.3517, 0.02171, 0.3517, 0.4812, 0.9631, 0.02171, 0.3517, 0.02171, 0.9631, 0.4812, 0.9631, 0.02171, 0.9631, 0.02171, 0.3517, 0.4812, 0.3517, 0.02171, 0.3517, 0.02171, 0.9631, 0.4812, 0.3517, 0.02171, 0.9631, 0.02171, 0.9631, 0.02171, 0.9631, 0.02171, 0.3517, 0.02171, 0.3517, 0.4812, 0.9631, 0.4812, 0.9631, 0.02171, 0.9631, 0.4812, 0.9631, 0.4812, 0.9631, 0.02171, 0.3517, 0.4812, 0.3517, 0.4812, 0.3517, 0.02171, 0.9631, 0.4812, 0.3517, 0.4812, 0.3517, 0.02171, 0.2907, 0.983, 0.9643, 0.983, 0.9643, 0.983, 0.9643, 0.983, 0.2907, 0.5235, 0.9643, 0.5235, 0.2907, 0.983, 0.2907, 0.5235, 0.2907, 0.5235, 0.9643, 0.983, 0.9643, 0.5235, 0.9643, 0.5235, 0.2907, 0.983, 0.9643, 0.5235, 0.2907, 0.5235, 0.2907, 0.983, 0.2907, 0.983, 0.9643, 0.983, 0.9643, 0.983, 0.2907, 0.983, 0.2907, 0.5235, 0.2907, 0.983, 0.2907, 0.983, 0.2907, 0.5235, 0.9643, 0.983, 0.9643, 0.983, 0.9643, 0.5235, 0.2907, 0.983, 0.9643, 0.983, 0.9643, 0.5235, 0.9631, 0.02171, 0.3517, 0.02171, 0.3517, 0.02171, 0.3517, 0.4812, 0.9631, 0.02171, 0.3517, 0.02171, 0.9631, 0.4812, 0.9631, 0.02171, 0.9631, 0.02171, 0.3517, 0.4812, 0.3517, 0.02171, 0.3517, 0.02171, 0.9631, 0.4812, 0.3517, 0.02171, 0.9631, 0.02171, 0.9631, 0.02171, 0.9631, 0.02171, 0.3517, 0.02171, 0.3517, 0.4812, 0.9631, 0.4812, 0.9631, 0.02171, 0.9631, 0.4812, 0.9631, 0.4812, 0.9631, 0.02171, 0.3517, 0.4812, 0.3517, 0.4812, 0.3517, 0.02171, 0.9631, 0.4812, 0.3517, 0.4812, 0.3517, 0.02171, 0.2907, 0.983, 0.9643, 0.983, 0.9643, 0.983, 0.9643, 0.983, 0.2907, 0.5235, 0.9643, 0.5235, 0.2907, 0.983, 0.2907, 0.5235, 0.2907, 0.5235, 0.9643, 0.983, 0.9643, 0.5235, 0.9643, 0.5235, 0.2907, 0.983, 0.9643, 0.5235, 0.2907, 0.5235, 0.2907, 0.983, 0.2907, 0.983, 0.9643, 0.983, 0.9643, 0.983, 0.2907, 0.983, 0.2907, 0.5235, 0.2907, 0.983, 0.2907, 0.983, 0.2907, 0.5235, 0.9643, 0.983, 0.9643, 0.983, 0.9643, 0.5235, 0.2907, 0.983, 0.9643, 0.983, 0.9643, 0.5235])
me_01_pants_001.materials.append(mat_material_001)
me_01_pants_001.update()
me_01_pants_001.normals_split_custom_set([tuple(v) for v in zip(*[iter([-0.1567, -0.5847, -0.7959, 0.3028, 0.5242, -0.7959, 0.4367, -0.437, -0.7864, 0.4293, 0.826, 0.3652, -0.5847, 0.796, 0.1566, 0.437, 0.7863, 0.4367, 0.826, -0.2592, -0.5005, 0.7864, 0.5967, 0.1598, 0.7959, -0.1567, 0.5848, -0.826, 0.5006, -0.2591, -0.7864, -0.4367, 0.4369, -0.7959, 0.3028, 0.5243, -0.4893, -0.826, -0.2798, 0.5242, -0.796, 0.3027, -0.1599, -0.7863, 0.5968, -0.1567, -0.5847, -0.7959, -0.5967, 0.1599, -0.7864, 0.3028, 0.5242, -0.7959, 0.4293, 0.826, 0.3652, -0.259, 0.8261, 0.5005, -0.5847, 0.796, 0.1566, 0.826, -0.2592, -0.5005, 0.8261, 0.4891, 0.2798, 0.7864, 0.5967, 0.1598, -0.826, 0.5006, -0.2591, -0.8261, -0.4292, -0.3651, -0.7864, -0.4367, 0.4369, -0.4893, -0.826, -0.2798, 0.5004, -0.8261, 0.2591, 0.5242, -0.796, 0.3027, 0.1566, -0.5848, 0.7959, -0.3026, 0.5243, 0.7959, -0.4369, -0.4368, 0.7864, -0.5243, -0.7959, -0.3027, 0.5004, -0.8261, 0.2591, -0.4893, -0.826, -0.2798, -0.7863, 0.6126, -0.08056, -0.8261, -0.4291, -0.3652, -0.826, 0.5006, -0.2591, 0.7863, -0.4369, -0.4369, 0.8261, 0.4891, 0.2798, 0.826, -0.2592, -0.5005, 0.5849, 0.7959, -0.1566, -0.259, 0.8261, 0.5005, 0.4294, 0.826, 0.3651, 0.1566, -0.5848, 0.7959, 0.6125, 0.0805, 0.7864, -0.3026, 0.5243, 0.7959, -0.5243, -0.7959, -0.3027, 0.08048, -0.7864, -0.6125, 0.5004, -0.8261, 0.2591, -0.7863, 0.6126, -0.08056, -0.796, -0.1565, -0.5848, -0.8261, -0.4291, -0.3652, 0.7863, -0.4369, -0.4369, 0.796, 0.3026, -0.5243, 0.8261, 0.4891, 0.2798, 0.5849, 0.7959, -0.1566, -0.4368, 0.7864, -0.4368, -0.259, 0.8261, 0.5005, -0.1567, -0.5847, -0.7959, 0.3028, 0.5242, -0.7959, 0.4367, -0.437, -0.7864, 0.531, 0.826, 0.1892, -0.5847, 0.796, 0.1566, 0.437, 0.7863, 0.4368, 0.826, -0.2592, -0.5005, 0.7864, 0.5967, 0.1598, 0.7959, -0.1567, 0.5848, -0.826, 0.5581, -0.07871, -0.7864, -0.4367, 0.4369, -0.7959, 0.3028, 0.5243, -0.4096, -0.826, -0.3871, 0.5242, -0.796, 0.3027, -0.1599, -0.7863, 0.5968, -0.1567, -0.5847, -0.7959, -0.5967, 0.1599, -0.7864, 0.3028, 0.5242, -0.7959, 0.531, 0.826, 0.1892, -0.259, 0.8261, 0.5005, -0.5847, 0.796, 0.1566, 0.826, -0.2592, -0.5005, 0.8261, 0.4095, 0.3871, 0.7864, 0.5967, 0.1598, -0.826, 0.5581, -0.07871, -0.8261, -0.5308, -0.1892, -0.7864, -0.4367, 0.4369, -0.4096, -0.826, -0.3871, 0.558, -0.8261, 0.07876, 0.5242, -0.796, 0.3027, 0.1566, -0.5848, 0.7959, -0.3026, 0.5243, 0.7959, -0.4369, -0.4368, 0.7864, -0.5243, -0.7959, -0.3027, 0.558, -0.8261, 0.07871, -0.4097, -0.826, -0.3871, -0.7863, 0.6126, -0.08056, -0.8261, -0.5308, -0.1892, -0.826, 0.5581, -0.07877, 0.7863, -0.4369, -0.4369, 0.8261, 0.4095, 0.3871, 0.826, -0.2592, -0.5005, 0.5849, 0.7959, -0.1566, -0.259, 0.8261, 0.5005, 0.5309, 0.826, 0.1892, 0.1566, -0.5848, 0.7959, 0.6125, 0.0805, 0.7864, -0.3026, 0.5243, 0.7959, -0.5243, -0.7959, -0.3027, 0.08048, -0.7864, -0.6125, 0.558, -0.8261, 0.07871, -0.7863, 0.6126, -0.08056, -0.796, -0.1565, -0.5848, -0.8261, -0.5308, -0.1892, 0.7863, -0.4369, -0.4369, 0.796, 0.3026, -0.5243, 0.8261, 0.4095, 0.3871, 0.5849, 0.7959, -0.1566, -0.4368, 0.7864, -0.4368, -0.259, 0.8261, 0.5005, -0.1567, -0.5847, -0.7959, 0.3028, 0.5242, -0.7959, 0.4367, -0.437, -0.7864, 0.4582, 0.826, -0.3282, -0.5847, 0.796, 0.1566, 0.437, 0.7863, 0.4368, 0.8261, -0.06248, 0.5601, 0.7864, 0.5967, 0.1598, 0.7959, -0.1567, 0.5848, -0.826, 0.532, -0.1864, -0.7864, -0.4367, 0.4369, -0.7959, 0.3028, 0.5243, -0.252, -0.826, -0.5041, 0.5242, -0.796, 0.3027, -0.1599, -0.7863, 0.5968, -0.1567, -0.5847, -0.7959, -0.5967, 0.1599, -0.7864, 0.3028, 0.5242, -0.7959, 0.4582, 0.826, -0.3282, -0.06224, 0.8261, -0.5601, -0.5847, 0.796, 0.1566, 0.8261, -0.06248, 0.5601, 0.8261, 0.2518, 0.5041, 0.7864, 0.5967, 0.1598, -0.826, 0.532, -0.1864, -0.8261, -0.4581, 0.3282, -0.7864, -0.4367, 0.4369, -0.252, -0.826, -0.5041, 0.5317, -0.8261, 0.1865, 0.5242, -0.796, 0.3027, 0.1566, -0.5848, 0.7959, -0.3026, 0.5243, 0.7959, -0.4368, -0.4369, 0.7864, -0.5243, -0.7959, -0.3027, 0.5318, -0.8261, 0.1864, -0.252, -0.826, -0.5041, -0.7863, 0.6126, -0.08056, -0.8261, -0.458, 0.3282, -0.826, 0.5319, -0.1865, 0.7863, -0.4368, -0.4369, 0.8261, 0.2519, 0.5041, 0.8261, -0.06243, 0.5601, 0.5849, 0.7959, -0.1566, -0.0623, 0.8261, -0.5601, 0.4583, 0.826, -0.3282, 0.1566, -0.5848, 0.7959, 0.6125, 0.0805, 0.7864, -0.3026, 0.5243, 0.7959, -0.5243, -0.7959, -0.3027, 0.08048, -0.7864, -0.6125, 0.5318, -0.8261, 0.1864, -0.7863, 0.6126, -0.08056, -0.796, -0.1565, -0.5848, -0.8261, -0.458, 0.3282, 0.7863, -0.4368, -0.4369, 0.796, 0.3026, -0.5243, 0.8261, 0.2519, 0.5041, 0.5849, 0.7959, -0.1566, -0.4368, 0.7864, -0.4368, -0.0623, 0.8261, -0.5601, -0.1567, -0.5847, -0.7959, 0.3028, 0.5242, -0.7959, 0.4367, -0.437, -0.7864, 0.4293, 0.826, 0.3653, -0.5847, 0.796, 0.1566, 0.437, 0.7863, 0.4368, 0.8261, -0.06248, 0.5601, 0.7864, 0.5967, 0.1598, 0.7959, -0.1567, 0.5848, -0.826, 0.5006, -0.2591, -0.7864, -0.4367, 0.4369, -0.7959, 0.3028, 0.5243, -0.272, -0.826, -0.4936, 0.5242, -0.796, 0.3027, -0.1599, -0.7863, 0.5968, -0.1567, -0.5847, -0.7959, -0.5967, 0.1599, -0.7864, 0.3028, 0.5242, -0.7959, 0.4293, 0.826, 0.3653, -0.06224, 0.8261, -0.5601, -0.5847, 0.796, 0.1566, 0.8261, -0.06248, 0.5601, 0.8261, 0.2718, 0.4937, 0.7864, 0.5967, 0.1598, -0.826, 0.5006, -0.2591, -0.8261, -0.4292, -0.3652, -0.7864, -0.4367, 0.4369, -0.272, -0.826, -0.4936, 0.5004, -0.8261, 0.2591, 0.5242, -0.796, 0.3027, 0.1566, -0.5848, 0.7959, -0.3026, 0.5243, 0.7959, -0.4368, -0.4369, 0.7864, -0.5243, -0.7959, -0.3027, 0.5004, -0.8261, 0.2591, -0.272, -0.826, -0.4937, -0.7863, 0.6126, -0.08056, -0.8261, -0.4291, -0.3653, -0.826, 0.5006, -0.2591, 0.7863, -0.4368, -0.4369, 0.8261, 0.2718, 0.4936, 0.8261, -0.06243, 0.5601, 0.5849, 0.7959, -0.1566, -0.0623, 0.8261, -0.5601, 0.4293, 0.826, 0.3652, 0.1566, -0.5848, 0.7959, 0.6125, 0.0805, 0.7864, -0.3026, 0.5243, 0.7959, -0.5243, -0.7959, -0.3027, 0.08048, -0.7864, -0.6125, 0.5004, -0.8261, 0.2591, -0.7863, 0.6126, -0.08056, -0.796, -0.1565, -0.5848, -0.8261, -0.4291, -0.3653, 0.7863, -0.4368, -0.4369, 0.796, 0.3026, -0.5243, 0.8261, 0.2718, 0.4936, 0.5849, 0.7959, -0.1566, -0.4368, 0.7864, -0.4368, -0.0623, 0.8261, -0.5601, -0.1567, -0.5847, -0.7959, 0.3028, 0.5242, -0.7959, 0.4367, -0.437, -0.7864, 0.4293, 0.826, 0.3652, -0.5847, 0.796, 0.1566, 0.437, 0.7863, 0.4368, 0.826, -0.2592, -0.5005, 0.7864, 0.5967, 0.1598, 0.7959, -0.1567, 0.5848, -0.826, 0.5006, -0.2591, -0.7864, -0.4367, 0.4369, -0.7959, 0.3028, 0.5243, -0.5403, -0.826, 0.1606, 0.5242, -0.796, 0.3027, -0.1599, -0.7863, 0.5968, -0.1567, -0.5847, -0.7959, -0.5967, 0.1599, -0.7864, 0.3028, 0.5242, -0.7959, 0.4293, 0.826, 0.3652, -0.259, 0.8261, 0.5005, -0.5847, 0.796, 0.1566, 0.826, -0.2592, -0.5005, 0.8261, 0.5401, -0.1607, 0.7864, 0.5967, 0.1598, -0.826, 0.5006, -0.2591, -0.8261, -0.4292, -0.3651, -0.7864, -0.4367, 0.4369, -0.5403, -0.826, 0.1606, 0.5004, -0.8261, 0.2591, 0.5242, -0.796, 0.3027, 0.1566, -0.5848, 0.7959, -0.3026, 0.5243, 0.7959, -0.4368, -0.4369, 0.7864, -0.5243, -0.7959, -0.3027, 0.5004, -0.8261, 0.2591, -0.5403, -0.826, 0.1607, -0.7863, 0.6126, -0.08056, -0.8261, -0.4291, -0.3652, -0.826, 0.5006, -0.2591, 0.7863, -0.4368, -0.4369, 0.8261, 0.5401, -0.1606, 0.826, -0.2592, -0.5005, 0.5849, 0.7959, -0.1566, -0.259, 0.8261, 0.5005, 0.4294, 0.826, 0.3651, 0.1566, -0.5848, 0.7959, 0.6125, 0.0805, 0.7864, -0.3026, 0.5243, 0.7959, -0.5243, -0.7959, -0.3027, 0.08048, -0.7864, -0.6125, 0.5004, -0.8261, 0.2591, -0.7863, 0.6126, -0.08056, -0.796, -0.1565, -0.5848, -0.8261, -0.4291, -0.3652, 0.7863, -0.4368, -0.4369, 0.796, 0.3026, -0.5243, 0.8261, 0.5401, -0.1606, 0.5849, 0.7959, -0.1566, -0.4368, 0.7864, -0.4368, -0.259, 0.8261, 0.5005, -0.1567, -0.5847, -0.7959, 0.3028, 0.5242, -0.7959, 0.4368, -0.4369, -0.7864, 0.3972, 0.826, -0.3999, -0.5847, 0.796, 0.1566, 0.437, 0.7863, 0.4368, 0.8261, -0.08434, 0.5572, 0.7864, 0.5967, 0.1598, 0.7959, -0.1567, 0.5848, -0.826, 0.381, -0.4153, -0.7864, -0.4367, 0.4369, -0.7959, 0.3028, 0.5243, -0.2592, -0.826, -0.5005, 0.5242, -0.796, 0.3027, -0.1599, -0.7863, 0.5968, -0.1567, -0.5847, -0.7959, -0.5967, 0.1599, -0.7864, 0.3028, 0.5242, -0.7959, 0.3972, 0.826, -0.3999, -0.08415, 0.8261, -0.5572, -0.5847, 0.796, 0.1566, 0.8261, -0.08434, 0.5572, 0.8261, 0.259, 0.5005, 0.7864, 0.5967, 0.1598, -0.826, 0.381, -0.4153, -0.8261, -0.3971, 0.3998, -0.7864, -0.4367, 0.4369, -0.2592, -0.826, -0.5005, 0.3809, -0.8261, 0.4153, 0.5242, -0.796, 0.3027, 0.1566, -0.5848, 0.7959, -0.3026, 0.5243, 0.7959, -0.4368, -0.4369, 0.7864, -0.5243, -0.7959, -0.3027, 0.3809, -0.8261, 0.4153, -0.2592, -0.826, -0.5005, -0.7863, 0.6126, -0.08056, -0.8261, -0.397, 0.3999, -0.826, 0.3811, -0.4153, 0.7863, -0.4368, -0.4369, 0.8261, 0.259, 0.5005, 0.8261, -0.08434, 0.5572, 0.5849, 0.7959, -0.1566, -0.08415, 0.8261, -0.5572, 0.3973, 0.826, -0.3998, 0.1566, -0.5848, 0.7959, 0.6125, 0.0805, 0.7864, -0.3026, 0.5243, 0.7959, -0.5243, -0.7959, -0.3027, 0.08048, -0.7864, -0.6125, 0.3809, -0.8261, 0.4153, -0.7863, 0.6126, -0.08056, -0.796, -0.1565, -0.5848, -0.8261, -0.397, 0.3999, 0.7863, -0.4368, -0.4369, 0.796, 0.3026, -0.5243, 0.8261, 0.259, 0.5005, 0.5849, 0.7959, -0.1566, -0.4368, 0.7864, -0.4368, -0.08415, 0.8261, -0.5572, -0.1567, -0.5847, -0.7959, 0.3028, 0.5242, -0.7959, 0.4367, -0.437, -0.7864, 0.5074, 0.826, 0.2455, -0.5847, 0.796, 0.1566, 0.437, 0.7863, 0.4368, 0.826, -0.1818, 0.5335, 0.7864, 0.5967, 0.1598, 0.7959, -0.1567, 0.5848, -0.826, 0.5603, -0.06156, -0.7864, -0.4367, 0.4369, -0.7959, 0.3028, 0.5243, -0.3986, -0.826, -0.3985, 0.5242, -0.796, 0.3027, -0.1599, -0.7863, 0.5968, -0.1567, -0.5847, -0.7959, -0.5967, 0.1599, -0.7864, 0.3028, 0.5242, -0.7959, 0.5074, 0.826, 0.2455, -0.1816, 0.8261, -0.5335, -0.5847, 0.796, 0.1566, 0.826, -0.1818, 0.5335, 0.8261, 0.3985, 0.3984, 0.7864, 0.5967, 0.1598, -0.826, 0.5603, -0.06156, -0.8261, -0.5072, -0.2456, -0.7864, -0.4367, 0.4369, -0.3986, -0.826, -0.3985, 0.5601, -0.8261, 0.06156, 0.5242, -0.796, 0.3027, 0.1566, -0.5848, 0.7959, -0.3026, 0.5243, 0.7959, -0.4368, -0.4369, 0.7864, -0.5243, -0.7959, -0.3027, 0.5601, -0.8261, 0.06156, -0.3987, -0.826, -0.3984, -0.7863, 0.6126, -0.08056, -0.8261, -0.5072, -0.2455, -0.826, 0.5603, -0.06156, 0.7863, -0.4368, -0.4369, 0.8261, 0.3984, 0.3985, 0.826, -0.1817, 0.5335, 0.5849, 0.7959, -0.1566, -0.1817, 0.8261, -0.5335, 0.5073, 0.826, 0.2456, 0.1566, -0.5848, 0.7959, 0.6125, 0.0805, 0.7864, -0.3026, 0.5243, 0.7959, -0.5243, -0.7959, -0.3027, 0.08048, -0.7864, -0.6125, 0.5601, -0.8261, 0.06156, -0.7863, 0.6126, -0.08056, -0.796, -0.1565, -0.5848, -0.8261, -0.5072, -0.2455, 0.7863, -0.4368, -0.4369, 0.796, 0.3026, -0.5243, 0.8261, 0.3984, 0.3985, 0.5849, 0.7959, -0.1566, -0.4368, 0.7864, -0.4368, -0.1817, 0.8261, -0.5335, -0.1567, -0.5847, -0.7959, 0.3028, 0.5242, -0.7959, 0.4367, -0.437, -0.7864, 0.4479, 0.826, 0.3422, -0.5847, 0.796, 0.1566, 0.437, 0.7863, 0.4368, 0.8261, -0.07567, 0.5585, 0.7864, 0.5967, 0.1598, 0.7959, -0.1567, 0.5848, -0.826, 0.4471, 0.3433, -0.7864, -0.4367, 0.4369, -0.7959, 0.3028, 0.5243, -0.2592, -0.826, -0.5005, 0.5242, -0.796, 0.3027, -0.1599, -0.7863, 0.5968, -0.1567, -0.5847, -0.7959, -0.5967, 0.1599, -0.7864, 0.3028, 0.5242, -0.7959, 0.4479, 0.826, 0.3422, -0.07543, 0.8261, -0.5585, -0.5847, 0.796, 0.1566, 0.8261, -0.07567, 0.5585, 0.8261, 0.259, 0.5005, 0.7864, 0.5967, 0.1598, -0.826, 0.4471, 0.3433, -0.8261, -0.4477, -0.3421, -0.7864, -0.4367, 0.4369, -0.2592, -0.826, -0.5005, 0.4469, -0.8261, -0.3433, 0.5242, -0.796, 0.3027, 0.1566, -0.5848, 0.7959, -0.3026, 0.5243, 0.7959, -0.4368, -0.4369, 0.7864, -0.5243, -0.7959, -0.3027, 0.4469, -0.8261, -0.3433, -0.2592, -0.826, -0.5005, -0.7863, 0.6126, -0.08056, -0.8261, -0.4477, -0.3422, -0.826, 0.4471, 0.3433, 0.7863, -0.4368, -0.4369, 0.8261, 0.259, 0.5005, 0.8261, -0.07562, 0.5585, 0.5849, 0.7959, -0.1566, -0.07549, 0.8261, -0.5585, 0.4479, 0.826, 0.3421, 0.1566, -0.5848, 0.7959, 0.6125, 0.0805, 0.7864, -0.3026, 0.5243, 0.7959, -0.5243, -0.7959, -0.3027, 0.08048, -0.7864, -0.6125, 0.4469, -0.8261, -0.3433, -0.7863, 0.6126, -0.08056, -0.796, -0.1565, -0.5848, -0.8261, -0.4477, -0.3422, 0.7863, -0.4368, -0.4369, 0.796, 0.3026, -0.5243, 0.8261, 0.259, 0.5005, 0.5849, 0.7959, -0.1566, -0.4368, 0.7864, -0.4368, -0.07549, 0.8261, -0.5585, -0.1567, -0.5847, -0.7959, 0.3028, 0.5242, -0.7959, 0.4367, -0.437, -0.7864, 0.4479, 0.826, 0.3422, -0.5847, 0.796, 0.1566, 0.437, 0.7863, 0.4368, 0.8261, -0.07567, 0.5585, 0.7864, 0.5967, 0.1598, 0.7959, -0.1567, 0.5848, -0.826, 0.4471, 0.3433, -0.7864, -0.4367, 0.4369, -0.7959, 0.3028, 0.5243, -0.2592, -0.826, -0.5005, 0.5242, -0.796, 0.3027, -0.1599, -0.7863, 0.5968, -0.1567, -0.5847, -0.7959, -0.5967, 0.1599, -0.7864, 0.3028, 0.5242, -0.7959, 0.4479, 0.826, 0.3422, -0.07543, 0.8261, -0.5585, -0.5847, 0.796, 0.1566, 0.8261, -0.07567, 0.5585, 0.8261, 0.259, 0.5005, 0.7864, 0.5967, 0.1598, -0.826, 0.4471, 0.3433, -0.8261, -0.4477, -0.3421, -0.7864, -0.4367, 0.4369, -0.2592, -0.826, -0.5005, 0.4469, -0.8261, -0.3433, 0.5242, -0.796, 0.3027, 0.1566, -0.5848, 0.7959, -0.3026, 0.5243, 0.7959, -0.4368, -0.4369, 0.7864, -0.5243, -0.7959, -0.3027, 0.4469, -0.8261, -0.3433, -0.2592, -0.826, -0.5005, -0.7863, 0.6126, -0.08056, -0.8261, -0.4477, -0.3422, -0.826, 0.4471, 0.3433, 0.7863, -0.4368, -0.4369, 0.8261, 0.259, 0.5005, 0.8261, -0.07562, 0.5585, 0.5849, 0.7959, -0.1566, -0.07549, 0.8261, -0.5585, 0.4479, 0.826, 0.3421, 0.1566, -0.5848, 0.7959, 0.6125, 0.0805, 0.7864, -0.3026, 0.5243, 0.7959, -0.5243, -0.7959, -0.3027, 0.08048, -0.7864, -0.6125, 0.4469, -0.8261, -0.3433, -0.7863, 0.6126, -0.08056, -0.796, -0.1565, -0.5848, -0.8261, -0.4477, -0.3422, 0.7863, -0.4368, -0.4369, 0.796, 0.3026, -0.5243, 0.8261, 0.259, 0.5005, 0.5849, 0.7959, -0.1566, -0.4368, 0.7864, -0.4368, -0.07549, 0.8261, -0.5585])] * 3)])

# ---- objects
ob_01_skirmisher = bpy.data.objects.new('01_skirmisher', me_01_pants)
ob_01_skirmisher_001 = bpy.data.objects.new('01_skirmisher.001', me_01_pants_001)

# ---- transforms, parenting, visibility, modifiers, constraints
ob_01_skirmisher.location = (-0.9245, 0.0, 0.0)
ob_01_skirmisher.hide_render = True
_m = ob_01_skirmisher.modifiers.new('Array', 'ARRAY')
_m.count = 5
_m.use_constant_offset = True
_m.constant_offset_displace = (0.5, 0.0, 0.0)
_m.use_relative_offset = False
_m.relative_offset_displace = (2.5, 0.0, 0.0)
_m = ob_01_skirmisher.modifiers.new('Array.001', 'ARRAY')
_m.use_constant_offset = True
_m.constant_offset_displace = (0.25, -0.2, 0.0)
_m.use_relative_offset = False
_m.relative_offset_displace = (0.06, 0.0, 2.5)
ob_01_skirmisher_001.location = (0.0, 0.0, 0.05)

# ---- collection membership
col_collection.objects.link(ob_01_skirmisher)
col_collection.objects.link(ob_01_skirmisher_001)

# ---- scene / render settings (as saved in the file)
scene.frame_start = 1; scene.frame_end = 250; scene.frame_set(1)
scene.render.engine = 'CYCLES'
scene.render.use_simplify = True
scene.cycles.denoising_use_gpu = True
scene.cycles.samples = 500
scene.cycles.time_limit = 120.0
scene.cycles.adaptive_threshold = 0.02
scene.cycles.adaptive_min_samples = 50
scene.cycles.max_bounces = 8
scene.cycles.volume_max_steps = 8
bpy.context.view_layer.update()

# ---- added for rendering (the .blend has no active camera and no usable light): camera, sun
cam_auto = bpy.data.cameras.new('AutoCamera')
cam_auto.lens = 50.0
cam_auto.sensor_width = 36.0
cam_auto.clip_end = 1000.0
ob_auto_camera = bpy.data.objects.new('AutoCamera', cam_auto)
scene.collection.objects.link(ob_auto_camera)
ob_auto_camera.location = (1.97582, -2.38209, 1.63065)
ob_auto_camera.rotation_euler = (1.09748, -7.21219e-08, 0.694738)
scene.camera = ob_auto_camera
light_auto_sun = bpy.data.lights.new('AutoSun', 'SUN')
light_auto_sun.energy = 3.0
light_auto_sun.angle = 0.0523599
ob_auto_sun = bpy.data.objects.new('AutoSun', light_auto_sun)
scene.collection.objects.link(ob_auto_sun)
ob_auto_sun.rotation_euler = (0.872665, 0.174533, 0.523599)
bpy.context.view_layer.update()

